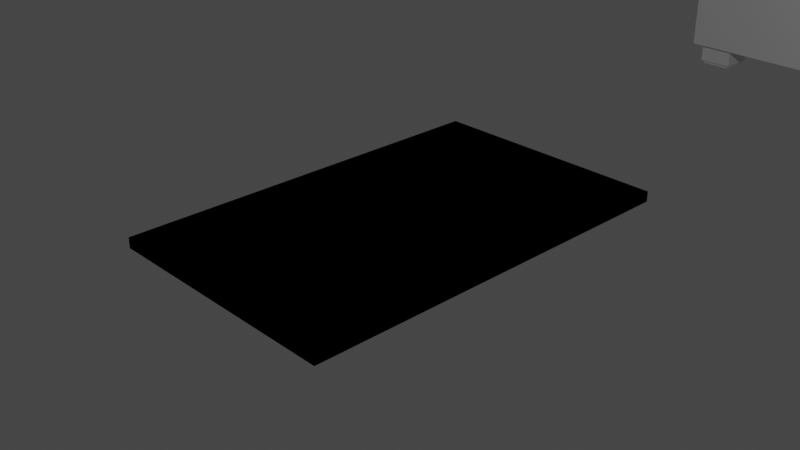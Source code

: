# Source: Samuel_PC_Diarama_0001.blend  (saved by Blender 2.80.75; exported with 4.5.12 LTS)
import bpy
from mathutils import Matrix  # noqa: F401  (used for matrix-valued properties, if any)

bpy.ops.wm.read_factory_settings(use_empty=True)
scene = bpy.context.scene
scene.name = 'Scene'

# ---- collections
col_collection = bpy.data.collections.new('Collection'); scene.collection.children.link(col_collection)
col_couch1 = bpy.data.collections.new('couch1'); scene.collection.children.link(col_couch1)
col_table = bpy.data.collections.new('table'); scene.collection.children.link(col_table)

# ---- materials (node trees are filled in below, after node groups)
mat_material = bpy.data.materials.new('Material')
mat_material.alpha_threshold = 0.0
mat_material.use_transparent_shadow = False
mat_material.line_color = (0.0, 0.0, 0.0, 1.0)

# ---- material node trees
mat_material.use_nodes = True; mat_material.node_tree.nodes.clear()
_N = mat_material.node_tree.nodes; _L = mat_material.node_tree.links
n0 = _N.new('ShaderNodeOutputMaterial'); n0.name = 'Material Output'; n0.location = (300, 300)
n1 = _N.new('ShaderNodeBsdfPrincipled'); n1.name = 'Principled BSDF'; n1.location = (10, 300)
n1.distribution = 'GGX'
n1.subsurface_method = 'BURLEY'
n1.inputs[2].default_value = 0.4
n1.inputs[3].default_value = 1.45
n1.inputs[27].default_value = (0.0, 0.0, 0.0, 1.0)
n1.inputs[28].default_value = 1.0
_L.new(n1.outputs[0], n0.inputs[0])
n0.is_active_output = True

# ---- world
world_world = bpy.data.worlds.new('World'); scene.world = world_world
world_world.use_nodes = True; world_world.node_tree.nodes.clear()
_N = world_world.node_tree.nodes; _L = world_world.node_tree.links
n0 = _N.new('ShaderNodeOutputWorld'); n0.name = 'World Output'; n0.location = (300, 300)
n1 = _N.new('ShaderNodeBackground'); n1.name = 'Background'; n1.location = (10, 300)
n1.inputs[0].default_value = (0.05088, 0.05088, 0.05088, 1.0)
_L.new(n1.outputs[0], n0.inputs[0])
n0.is_active_output = True
world_world.color = (0.05088, 0.05088, 0.05088)
world_world.use_sun_shadow = False
world_world.sun_shadow_jitter_overblur = 0.0

# ---- cameras
cam_camera = bpy.data.cameras.new('Camera')
cam_camera.clip_end = 100.0
cam_camera.ortho_scale = 7.314

# ---- lights
light_light = bpy.data.lights.new('Light', 'POINT')
light_light.transmission_factor = 0.0
light_light.energy = 1000.0
light_light.shadow_soft_size = 0.1
light_light.shadow_maximum_resolution = 0.006
light_light.use_absolute_resolution = True

# ---- meshes
me_cube = bpy.data.meshes.new('Cube')
me_cube.from_pydata([(1.0, 1.0, 1.0), (1.0, 1.0, -1.0), (1.0, -1.0, 1.0), (1.0, -1.0, -1.0), (-1.0, 1.0, 1.0), (-1.0, 1.0, -1.0), (-1.0, -1.0, 1.0), (-1.0, -1.0, -1.0)], [], [(0, 4, 6, 2), (3, 2, 6, 7), (7, 6, 4, 5), (5, 1, 3, 7), (1, 0, 2, 3), (5, 4, 0, 1)])
_uv = me_cube.uv_layers.new(name='UVMap')
_uv.uv.foreach_set('vector', [0.375, 0.0, 0.625, 0.0, 0.625, 0.25, 0.375, 0.25, 0.375, 0.25, 0.625, 0.25, 0.625, 0.5, 0.375, 0.5, 0.375, 0.5, 0.625, 0.5, 0.625, 0.75, 0.375, 0.75, 0.375, 0.75, 0.625, 0.75, 0.625, 1.0, 0.375, 1.0, 0.125, 0.5, 0.375, 0.5, 0.375, 0.75, 0.125, 0.75, 0.625, 0.5, 0.875, 0.5, 0.875, 0.75, 0.625, 0.75])
me_cube.materials.append(mat_material)
me_cube.use_remesh_preserve_volume = False
me_cube.use_remesh_preserve_attributes = False
me_cube.use_mirror_vertex_groups = False
me_cube.update()
me_cube_001 = bpy.data.meshes.new('Cube.001')
me_cube_001.from_pydata([(-1.0, -1.0, -1.0), (-1.0, -1.0, 1.0), (-1.0, 1.0, -1.0), (-1.0, 1.0, 1.0), (1.0, -1.0, -1.0), (1.0, -1.0, 1.0), (1.0, 1.0, -1.0), (1.0, 1.0, 1.0)], [], [(0, 1, 3, 2), (2, 3, 7, 6), (6, 7, 5, 4), (4, 5, 1, 0), (2, 6, 4, 0), (7, 3, 1, 5)])
_uv = me_cube_001.uv_layers.new(name='UVMap')
_uv.uv.foreach_set('vector', [0.375, 0.0, 0.625, 0.0, 0.625, 0.25, 0.375, 0.25, 0.375, 0.25, 0.625, 0.25, 0.625, 0.5, 0.375, 0.5, 0.375, 0.5, 0.625, 0.5, 0.625, 0.75, 0.375, 0.75, 0.375, 0.75, 0.625, 0.75, 0.625, 1.0, 0.375, 1.0, 0.125, 0.5, 0.375, 0.5, 0.375, 0.75, 0.125, 0.75, 0.625, 0.5, 0.875, 0.5, 0.875, 0.75, 0.625, 0.75])
me_cube_001.use_remesh_preserve_volume = False
me_cube_001.use_remesh_preserve_attributes = False
me_cube_001.use_mirror_vertex_groups = False
me_cube_001.update()
me_cube_018 = bpy.data.meshes.new('Cube.018')
me_cube_018.from_pydata([(-1.0, -1.0, -1.0), (-1.0, -1.0, 1.0), (-1.0, 1.0, -1.0), (-1.0, 1.0, 1.0), (1.0, -1.0, -1.0), (1.0, -1.0, 1.0), (1.0, 1.0, -1.0), (1.0, 1.0, 1.0)], [], [(0, 1, 3, 2), (2, 3, 7, 6), (6, 7, 5, 4), (4, 5, 1, 0), (2, 6, 4, 0), (7, 3, 1, 5)])
_uv = me_cube_018.uv_layers.new(name='UVMap')
_uv.uv.foreach_set('vector', [0.375, 0.0, 0.625, 0.0, 0.625, 0.25, 0.375, 0.25, 0.375, 0.25, 0.625, 0.25, 0.625, 0.5, 0.375, 0.5, 0.375, 0.5, 0.625, 0.5, 0.625, 0.75, 0.375, 0.75, 0.375, 0.75, 0.625, 0.75, 0.625, 1.0, 0.375, 1.0, 0.125, 0.5, 0.375, 0.5, 0.375, 0.75, 0.125, 0.75, 0.625, 0.5, 0.875, 0.5, 0.875, 0.75, 0.625, 0.75])
me_cube_018.use_remesh_preserve_volume = False
me_cube_018.use_remesh_preserve_attributes = False
me_cube_018.use_mirror_vertex_groups = False
me_cube_018.update()
me_cube_002 = bpy.data.meshes.new('Cube.002')
me_cube_002.from_pydata([(-1.0, -1.0, -1.0), (-1.0, -1.0, 1.0), (-1.0, 1.0, -1.0), (-1.0, 1.0, 1.0), (1.0, -1.0, -1.0), (1.0, -1.0, 1.0), (1.0, 1.0, -1.0), (1.0, 1.0, 1.0)], [], [(0, 1, 3, 2), (2, 3, 7, 6), (6, 7, 5, 4), (4, 5, 1, 0), (2, 6, 4, 0), (7, 3, 1, 5)])
_uv = me_cube_002.uv_layers.new(name='UVMap')
_uv.uv.foreach_set('vector', [0.375, 0.0, 0.625, 0.0, 0.625, 0.25, 0.375, 0.25, 0.375, 0.25, 0.625, 0.25, 0.625, 0.5, 0.375, 0.5, 0.375, 0.5, 0.625, 0.5, 0.625, 0.75, 0.375, 0.75, 0.375, 0.75, 0.625, 0.75, 0.625, 1.0, 0.375, 1.0, 0.125, 0.5, 0.375, 0.5, 0.375, 0.75, 0.125, 0.75, 0.625, 0.5, 0.875, 0.5, 0.875, 0.75, 0.625, 0.75])
me_cube_002.use_remesh_preserve_volume = False
me_cube_002.use_remesh_preserve_attributes = False
me_cube_002.use_mirror_vertex_groups = False
me_cube_002.update()
me_cube_003 = bpy.data.meshes.new('Cube.003')
me_cube_003.from_pydata([(-1.0, -1.0, -1.0), (-1.0, -1.0, 1.0), (-1.0, 1.0, -1.0), (-1.0, 1.0, 1.0), (1.0, -1.0, -1.0), (1.0, -1.0, 1.0), (1.0, 1.0, -1.0), (1.0, 1.0, 1.0)], [], [(0, 1, 3, 2), (2, 3, 7, 6), (6, 7, 5, 4), (4, 5, 1, 0), (2, 6, 4, 0), (7, 3, 1, 5)])
_uv = me_cube_003.uv_layers.new(name='UVMap')
_uv.uv.foreach_set('vector', [0.375, 0.0, 0.625, 0.0, 0.625, 0.25, 0.375, 0.25, 0.375, 0.25, 0.625, 0.25, 0.625, 0.5, 0.375, 0.5, 0.375, 0.5, 0.625, 0.5, 0.625, 0.75, 0.375, 0.75, 0.375, 0.75, 0.625, 0.75, 0.625, 1.0, 0.375, 1.0, 0.125, 0.5, 0.375, 0.5, 0.375, 0.75, 0.125, 0.75, 0.625, 0.5, 0.875, 0.5, 0.875, 0.75, 0.625, 0.75])
me_cube_003.use_remesh_preserve_volume = False
me_cube_003.use_remesh_preserve_attributes = False
me_cube_003.use_mirror_vertex_groups = False
me_cube_003.update()
me_cube_004 = bpy.data.meshes.new('Cube.004')
me_cube_004.from_pydata([(-1.0, -1.0, -1.0), (-1.0, -1.0, 1.0), (-1.0, 1.0, -1.0), (-1.0, 1.0, 1.0), (1.0, -1.0, -1.0), (1.0, -1.0, 1.0), (1.0, 1.0, -1.0), (1.0, 1.0, 1.0)], [], [(0, 1, 3, 2), (2, 3, 7, 6), (6, 7, 5, 4), (4, 5, 1, 0), (2, 6, 4, 0), (7, 3, 1, 5)])
_uv = me_cube_004.uv_layers.new(name='UVMap')
_uv.uv.foreach_set('vector', [0.375, 0.0, 0.625, 0.0, 0.625, 0.25, 0.375, 0.25, 0.375, 0.25, 0.625, 0.25, 0.625, 0.5, 0.375, 0.5, 0.375, 0.5, 0.625, 0.5, 0.625, 0.75, 0.375, 0.75, 0.375, 0.75, 0.625, 0.75, 0.625, 1.0, 0.375, 1.0, 0.125, 0.5, 0.375, 0.5, 0.375, 0.75, 0.125, 0.75, 0.625, 0.5, 0.875, 0.5, 0.875, 0.75, 0.625, 0.75])
me_cube_004.use_remesh_preserve_volume = False
me_cube_004.use_remesh_preserve_attributes = False
me_cube_004.use_mirror_vertex_groups = False
me_cube_004.update()
me_cube_006 = bpy.data.meshes.new('Cube.006')
me_cube_006.from_pydata([(-1.0, -1.0, -1.0), (-1.0, -1.0, 1.0), (-1.0, 1.0, -1.0), (-1.0, 1.0, 1.0), (1.0, -1.0, -1.0), (1.0, -1.0, 1.0), (1.0, 1.0, -1.0), (1.0, 1.0, 1.0)], [], [(0, 1, 3, 2), (2, 3, 7, 6), (6, 7, 5, 4), (4, 5, 1, 0), (2, 6, 4, 0), (7, 3, 1, 5)])
_uv = me_cube_006.uv_layers.new(name='UVMap')
_uv.uv.foreach_set('vector', [0.375, 0.0, 0.625, 0.0, 0.625, 0.25, 0.375, 0.25, 0.375, 0.25, 0.625, 0.25, 0.625, 0.5, 0.375, 0.5, 0.375, 0.5, 0.625, 0.5, 0.625, 0.75, 0.375, 0.75, 0.375, 0.75, 0.625, 0.75, 0.625, 1.0, 0.375, 1.0, 0.125, 0.5, 0.375, 0.5, 0.375, 0.75, 0.125, 0.75, 0.625, 0.5, 0.875, 0.5, 0.875, 0.75, 0.625, 0.75])
me_cube_006.use_remesh_preserve_volume = False
me_cube_006.use_remesh_preserve_attributes = False
me_cube_006.use_mirror_vertex_groups = False
me_cube_006.update()
me_cube_016 = bpy.data.meshes.new('Cube.016')
me_cube_016.from_pydata([(-1.0, -1.0, -1.0), (-1.0, -1.0, 1.0), (-1.0, 1.0, -1.0), (-1.0, 1.0, 1.0), (1.0, -1.0, -1.0), (1.0, -1.0, 1.0), (1.0, 1.0, -1.0), (1.0, 1.0, 1.0)], [], [(0, 1, 3, 2), (2, 3, 7, 6), (6, 7, 5, 4), (4, 5, 1, 0), (2, 6, 4, 0), (7, 3, 1, 5)])
_uv = me_cube_016.uv_layers.new(name='UVMap')
_uv.uv.foreach_set('vector', [0.375, 0.0, 0.625, 0.0, 0.625, 0.25, 0.375, 0.25, 0.375, 0.25, 0.625, 0.25, 0.625, 0.5, 0.375, 0.5, 0.375, 0.5, 0.625, 0.5, 0.625, 0.75, 0.375, 0.75, 0.375, 0.75, 0.625, 0.75, 0.625, 1.0, 0.375, 1.0, 0.125, 0.5, 0.375, 0.5, 0.375, 0.75, 0.125, 0.75, 0.625, 0.5, 0.875, 0.5, 0.875, 0.75, 0.625, 0.75])
me_cube_016.use_remesh_preserve_volume = False
me_cube_016.use_remesh_preserve_attributes = False
me_cube_016.use_mirror_vertex_groups = False
me_cube_016.update()
me_cube_008 = bpy.data.meshes.new('Cube.008')
me_cube_008.from_pydata([(-1.0, -1.0, -1.0), (-1.0, -1.0, 1.0), (-1.0, 1.0, -1.0), (-1.0, 1.0, 1.0), (1.0, -1.0, -1.0), (1.0, -1.0, 1.0), (1.0, 1.0, -1.0), (1.0, 1.0, 1.0)], [], [(0, 1, 3, 2), (2, 3, 7, 6), (6, 7, 5, 4), (4, 5, 1, 0), (2, 6, 4, 0), (7, 3, 1, 5)])
_uv = me_cube_008.uv_layers.new(name='UVMap')
_uv.uv.foreach_set('vector', [0.375, 0.0, 0.625, 0.0, 0.625, 0.25, 0.375, 0.25, 0.375, 0.25, 0.625, 0.25, 0.625, 0.5, 0.375, 0.5, 0.375, 0.5, 0.625, 0.5, 0.625, 0.75, 0.375, 0.75, 0.375, 0.75, 0.625, 0.75, 0.625, 1.0, 0.375, 1.0, 0.125, 0.5, 0.375, 0.5, 0.375, 0.75, 0.125, 0.75, 0.625, 0.5, 0.875, 0.5, 0.875, 0.75, 0.625, 0.75])
me_cube_008.use_remesh_preserve_volume = False
me_cube_008.use_remesh_preserve_attributes = False
me_cube_008.use_mirror_vertex_groups = False
me_cube_008.update()
me_cube_009 = bpy.data.meshes.new('Cube.009')
me_cube_009.from_pydata([(-1.0, -1.0, -1.0), (-1.0, -1.0, 1.0), (-1.0, 1.0, -1.0), (-1.0, 1.0, 1.0), (1.0, -1.0, -1.0), (1.0, -1.0, 1.0), (1.0, 1.0, -1.0), (1.0, 1.0, 1.0)], [], [(0, 1, 3, 2), (2, 3, 7, 6), (6, 7, 5, 4), (4, 5, 1, 0), (2, 6, 4, 0), (7, 3, 1, 5)])
_uv = me_cube_009.uv_layers.new(name='UVMap')
_uv.uv.foreach_set('vector', [0.375, 0.0, 0.625, 0.0, 0.625, 0.25, 0.375, 0.25, 0.375, 0.25, 0.625, 0.25, 0.625, 0.5, 0.375, 0.5, 0.375, 0.5, 0.625, 0.5, 0.625, 0.75, 0.375, 0.75, 0.375, 0.75, 0.625, 0.75, 0.625, 1.0, 0.375, 1.0, 0.125, 0.5, 0.375, 0.5, 0.375, 0.75, 0.125, 0.75, 0.625, 0.5, 0.875, 0.5, 0.875, 0.75, 0.625, 0.75])
me_cube_009.use_remesh_preserve_volume = False
me_cube_009.use_remesh_preserve_attributes = False
me_cube_009.use_mirror_vertex_groups = False
me_cube_009.update()
me_cube_010 = bpy.data.meshes.new('Cube.010')
me_cube_010.from_pydata([(-1.0, -1.0, -1.0), (-1.0, -1.0, 1.0), (-1.0, 1.0, -1.0), (-1.0, 1.0, 1.0), (1.0, -1.0, -1.0), (1.0, -1.0, 1.0), (1.0, 1.0, -1.0), (1.0, 1.0, 1.0)], [], [(0, 1, 3, 2), (2, 3, 7, 6), (6, 7, 5, 4), (4, 5, 1, 0), (2, 6, 4, 0), (7, 3, 1, 5)])
_uv = me_cube_010.uv_layers.new(name='UVMap')
_uv.uv.foreach_set('vector', [0.375, 0.0, 0.625, 0.0, 0.625, 0.25, 0.375, 0.25, 0.375, 0.25, 0.625, 0.25, 0.625, 0.5, 0.375, 0.5, 0.375, 0.5, 0.625, 0.5, 0.625, 0.75, 0.375, 0.75, 0.375, 0.75, 0.625, 0.75, 0.625, 1.0, 0.375, 1.0, 0.125, 0.5, 0.375, 0.5, 0.375, 0.75, 0.125, 0.75, 0.625, 0.5, 0.875, 0.5, 0.875, 0.75, 0.625, 0.75])
me_cube_010.use_remesh_preserve_volume = False
me_cube_010.use_remesh_preserve_attributes = False
me_cube_010.use_mirror_vertex_groups = False
me_cube_010.update()
me_cube_011 = bpy.data.meshes.new('Cube.011')
me_cube_011.from_pydata([(-1.0, -1.0, -1.0), (-1.0, -1.0, 1.0), (-1.0, 1.0, -1.0), (-1.0, 1.0, 1.0), (1.0, -1.0, -1.0), (1.0, -1.0, 1.0), (1.0, 1.0, -1.0), (1.0, 1.0, 1.0)], [], [(0, 1, 3, 2), (2, 3, 7, 6), (6, 7, 5, 4), (4, 5, 1, 0), (2, 6, 4, 0), (7, 3, 1, 5)])
_uv = me_cube_011.uv_layers.new(name='UVMap')
_uv.uv.foreach_set('vector', [0.375, 0.0, 0.625, 0.0, 0.625, 0.25, 0.375, 0.25, 0.375, 0.25, 0.625, 0.25, 0.625, 0.5, 0.375, 0.5, 0.375, 0.5, 0.625, 0.5, 0.625, 0.75, 0.375, 0.75, 0.375, 0.75, 0.625, 0.75, 0.625, 1.0, 0.375, 1.0, 0.125, 0.5, 0.375, 0.5, 0.375, 0.75, 0.125, 0.75, 0.625, 0.5, 0.875, 0.5, 0.875, 0.75, 0.625, 0.75])
me_cube_011.use_remesh_preserve_volume = False
me_cube_011.use_remesh_preserve_attributes = False
me_cube_011.use_mirror_vertex_groups = False
me_cube_011.update()
me_cube_012 = bpy.data.meshes.new('Cube.012')
me_cube_012.from_pydata([(-1.0, -1.0, -1.0), (-1.0, -1.0, 1.0), (-1.0, 1.0, -1.0), (-1.0, 1.0, 1.0), (1.0, -1.0, -1.0), (1.0, -1.0, 1.0), (1.0, 1.0, -1.0), (1.0, 1.0, 1.0)], [], [(0, 1, 3, 2), (2, 3, 7, 6), (6, 7, 5, 4), (4, 5, 1, 0), (2, 6, 4, 0), (7, 3, 1, 5)])
_uv = me_cube_012.uv_layers.new(name='UVMap')
_uv.uv.foreach_set('vector', [0.375, 0.0, 0.625, 0.0, 0.625, 0.25, 0.375, 0.25, 0.375, 0.25, 0.625, 0.25, 0.625, 0.5, 0.375, 0.5, 0.375, 0.5, 0.625, 0.5, 0.625, 0.75, 0.375, 0.75, 0.375, 0.75, 0.625, 0.75, 0.625, 1.0, 0.375, 1.0, 0.125, 0.5, 0.375, 0.5, 0.375, 0.75, 0.125, 0.75, 0.625, 0.5, 0.875, 0.5, 0.875, 0.75, 0.625, 0.75])
me_cube_012.use_remesh_preserve_volume = False
me_cube_012.use_remesh_preserve_attributes = False
me_cube_012.use_mirror_vertex_groups = False
me_cube_012.update()
me_cube_017 = bpy.data.meshes.new('Cube.017')
me_cube_017.from_pydata([(-1.0, -1.0, -1.0), (-1.0, -1.0, 1.0), (-1.0, 1.0, -1.0), (-1.0, 1.0, 1.0), (1.0, -1.0, -1.0), (1.0, -1.0, 1.0), (1.0, 1.0, -1.0), (1.0, 1.0, 1.0)], [], [(0, 1, 3, 2), (2, 3, 7, 6), (6, 7, 5, 4), (4, 5, 1, 0), (2, 6, 4, 0), (7, 3, 1, 5)])
_uv = me_cube_017.uv_layers.new(name='UVMap')
_uv.uv.foreach_set('vector', [0.375, 0.0, 0.625, 0.0, 0.625, 0.25, 0.375, 0.25, 0.375, 0.25, 0.625, 0.25, 0.625, 0.5, 0.375, 0.5, 0.375, 0.5, 0.625, 0.5, 0.625, 0.75, 0.375, 0.75, 0.375, 0.75, 0.625, 0.75, 0.625, 1.0, 0.375, 1.0, 0.125, 0.5, 0.375, 0.5, 0.375, 0.75, 0.125, 0.75, 0.625, 0.5, 0.875, 0.5, 0.875, 0.75, 0.625, 0.75])
me_cube_017.use_remesh_preserve_volume = False
me_cube_017.use_remesh_preserve_attributes = False
me_cube_017.use_mirror_vertex_groups = False
me_cube_017.update()
me_cube_019 = bpy.data.meshes.new('Cube.019')
me_cube_019.from_pydata([(-1.0, -1.0, -1.0), (-1.0, -1.0, 1.0), (-1.0, 1.0, -1.0), (-1.0, 1.0, 1.0), (1.0, -1.0, -1.0), (1.0, -1.0, 1.0), (1.0, 1.0, -1.0), (1.0, 1.0, 1.0)], [], [(0, 1, 3, 2), (2, 3, 7, 6), (6, 7, 5, 4), (4, 5, 1, 0), (2, 6, 4, 0), (7, 3, 1, 5)])
_uv = me_cube_019.uv_layers.new(name='UVMap')
_uv.uv.foreach_set('vector', [0.375, 0.0, 0.625, 0.0, 0.625, 0.25, 0.375, 0.25, 0.375, 0.25, 0.625, 0.25, 0.625, 0.5, 0.375, 0.5, 0.375, 0.5, 0.625, 0.5, 0.625, 0.75, 0.375, 0.75, 0.375, 0.75, 0.625, 0.75, 0.625, 1.0, 0.375, 1.0, 0.125, 0.5, 0.375, 0.5, 0.375, 0.75, 0.125, 0.75, 0.625, 0.5, 0.875, 0.5, 0.875, 0.75, 0.625, 0.75])
me_cube_019.use_remesh_preserve_volume = False
me_cube_019.use_remesh_preserve_attributes = False
me_cube_019.use_mirror_vertex_groups = False
me_cube_019.update()
me_cube_020 = bpy.data.meshes.new('Cube.020')
me_cube_020.from_pydata([(-1.0, -1.0, -1.0), (-1.0, -1.0, 1.0), (-1.0, 1.0, -1.0), (-1.0, 1.0, 1.0), (1.0, -1.0, -1.0), (1.0, -1.0, 1.0), (1.0, 1.0, -1.0), (1.0, 1.0, 1.0)], [], [(0, 1, 3, 2), (2, 3, 7, 6), (6, 7, 5, 4), (4, 5, 1, 0), (2, 6, 4, 0), (7, 3, 1, 5)])
_uv = me_cube_020.uv_layers.new(name='UVMap')
_uv.uv.foreach_set('vector', [0.375, 0.0, 0.625, 0.0, 0.625, 0.25, 0.375, 0.25, 0.375, 0.25, 0.625, 0.25, 0.625, 0.5, 0.375, 0.5, 0.375, 0.5, 0.625, 0.5, 0.625, 0.75, 0.375, 0.75, 0.375, 0.75, 0.625, 0.75, 0.625, 1.0, 0.375, 1.0, 0.125, 0.5, 0.375, 0.5, 0.375, 0.75, 0.125, 0.75, 0.625, 0.5, 0.875, 0.5, 0.875, 0.75, 0.625, 0.75])
me_cube_020.use_remesh_preserve_volume = False
me_cube_020.use_remesh_preserve_attributes = False
me_cube_020.use_mirror_vertex_groups = False
me_cube_020.update()

# ---- objects
ob_cube = bpy.data.objects.new('Cube', me_cube)
ob_light = bpy.data.objects.new('Light', light_light)
ob_camera = bpy.data.objects.new('Camera', cam_camera)
ob_cube_001 = bpy.data.objects.new('Cube.001', me_cube_001)
ob_cube_013 = bpy.data.objects.new('Cube.013', me_cube_018)
ob_cube_002 = bpy.data.objects.new('Cube.002', me_cube_002)
ob_cube_003 = bpy.data.objects.new('Cube.003', me_cube_003)
ob_cube_004 = bpy.data.objects.new('Cube.004', me_cube_004)
ob_cube_005 = bpy.data.objects.new('Cube.005', me_cube_006)
ob_cube_006 = bpy.data.objects.new('Cube.006', me_cube_016)
ob_cube_007 = bpy.data.objects.new('Cube.007', me_cube_008)
ob_cube_008 = bpy.data.objects.new('Cube.008', me_cube_009)
ob_cube_009 = bpy.data.objects.new('Cube.009', me_cube_010)
ob_cube_010 = bpy.data.objects.new('Cube.010', me_cube_011)
ob_cube_011 = bpy.data.objects.new('Cube.011', me_cube_012)
ob_cube_012 = bpy.data.objects.new('Cube.012', me_cube_017)
ob_cube_014 = bpy.data.objects.new('Cube.014', me_cube_019)
ob_cube_015 = bpy.data.objects.new('Cube.015', me_cube_020)

# ---- transforms, parenting, visibility, modifiers, constraints
ob_cube.location = (3.331, 11.43, 4.752)
ob_cube.scale = (5.961, 5.961, 0.1483)
ob_cube.lock_rotations_4d = False
ob_cube.empty_display_type = 'ARROWS'
ob_cube.lineart.crease_threshold = 0.0
ob_light.location = (4.076, 1.005, 5.904)
ob_light.rotation_euler = (0.6503, 0.05522, 1.866)
ob_light.lock_rotations_4d = False
ob_light.empty_display_type = 'ARROWS'
ob_light.color = (0.0, 0.0, 0.0, 0.0)
ob_light.lineart.crease_threshold = 0.0
ob_camera.location = (7.359, -6.926, 4.958)
ob_camera.rotation_euler = (1.109, 0.0, 0.8149)
ob_camera.lock_rotations_4d = False
ob_camera.empty_display_type = 'ARROWS'
ob_camera.color = (0.0, 0.0, 0.0, 0.0)
ob_camera.display_type = 'WIRE'
ob_camera.lineart.crease_threshold = 0.0
ob_cube_001.location = (-1.856, 16.18, -0.4649)
ob_cube_001.scale = (2.129, 2.129, 0.4078)
ob_cube_001.lineart.crease_threshold = 0.0
ob_cube_013.location = (-4.47, 18.71, -2.461)
ob_cube_013.scale = (0.2801, 0.2801, 0.02981)
ob_cube_013.lineart.crease_threshold = 0.0
ob_cube_002.location = (-1.856, 16.18, -1.287)
ob_cube_002.scale = (2.129, 2.129, 0.4078)
ob_cube_002.lineart.crease_threshold = 0.0
ob_cube_003.location = (-1.856, 13.65, -0.4421)
ob_cube_003.scale = (2.129, 0.398, 1.649)
ob_cube_003.lineart.crease_threshold = 0.0
ob_cube_004.location = (-1.856, 18.71, -0.4421)
ob_cube_004.scale = (2.129, 0.398, 1.649)
ob_cube_004.lineart.crease_threshold = 0.0
ob_cube_005.location = (-4.479, 16.18, 0.2346)
ob_cube_005.scale = (0.4937, 2.926, 2.326)
ob_cube_005.lineart.crease_threshold = 0.0
ob_cube_006.location = (-4.47, 13.66, -2.461)
ob_cube_006.scale = (0.2801, 0.2801, 0.02981)
ob_cube_006.lineart.crease_threshold = 0.0
ob_cube_007.location = (-0.1554, 18.71, -2.262)
ob_cube_007.scale = (0.3208, 0.3208, 0.1712)
ob_cube_007.lineart.crease_threshold = 0.0
ob_cube_008.location = (-0.1554, 13.66, -2.262)
ob_cube_008.scale = (0.3208, 0.3208, 0.1712)
ob_cube_008.lineart.crease_threshold = 0.0
ob_cube_009.location = (-4.465, 18.71, -2.262)
ob_cube_009.scale = (0.3208, 0.3208, 0.1712)
ob_cube_009.lineart.crease_threshold = 0.0
ob_cube_010.location = (-4.465, 13.66, -2.262)
ob_cube_010.scale = (0.3208, 0.3208, 0.1712)
ob_cube_010.lineart.crease_threshold = 0.0
ob_cube_011.location = (-0.1554, 13.66, -2.461)
ob_cube_011.scale = (0.2801, 0.2801, 0.02981)
ob_cube_011.lineart.crease_threshold = 0.0
ob_cube_012.location = (-0.1554, 18.71, -2.461)
ob_cube_012.scale = (0.2801, 0.2801, 0.02981)
ob_cube_012.lineart.crease_threshold = 0.0
ob_cube_014.location = (0.0, 0.0, 0.0)
ob_cube_014.scale = (1.411, 2.27, 0.05928)
ob_cube_014.lineart.crease_threshold = 0.0
ob_cube_015.location = (0.0, 0.0, 0.0)
ob_cube_015.scale = (1.411, 2.27, 0.05928)
ob_cube_015.lineart.crease_threshold = 0.0

# ---- collection membership
col_collection.objects.link(ob_cube)
col_collection.objects.link(ob_light)
col_collection.objects.link(ob_camera)
col_couch1.objects.link(ob_cube_001)
col_couch1.objects.link(ob_cube_013)
col_couch1.objects.link(ob_cube_002)
col_couch1.objects.link(ob_cube_003)
col_couch1.objects.link(ob_cube_004)
col_couch1.objects.link(ob_cube_005)
col_couch1.objects.link(ob_cube_006)
col_couch1.objects.link(ob_cube_007)
col_couch1.objects.link(ob_cube_008)
col_couch1.objects.link(ob_cube_009)
col_couch1.objects.link(ob_cube_010)
col_couch1.objects.link(ob_cube_011)
col_couch1.objects.link(ob_cube_012)
col_table.objects.link(ob_cube_014)
col_table.objects.link(ob_cube_015)

# ---- scene / render settings (as saved in the file)
scene.camera = ob_camera
scene.frame_start = 1; scene.frame_end = 250; scene.frame_set(1)
scene.render.engine = 'BLENDER_EEVEE_NEXT'
scene.cycles.use_denoising = False
scene.cycles.samples = 128
scene.cycles.sampling_pattern = 'TABULATED_SOBOL'
scene.cycles.use_adaptive_sampling = False
scene.cycles.use_light_tree = False
scene.view_settings.view_transform = 'Filmic'
bpy.context.view_layer.update()
